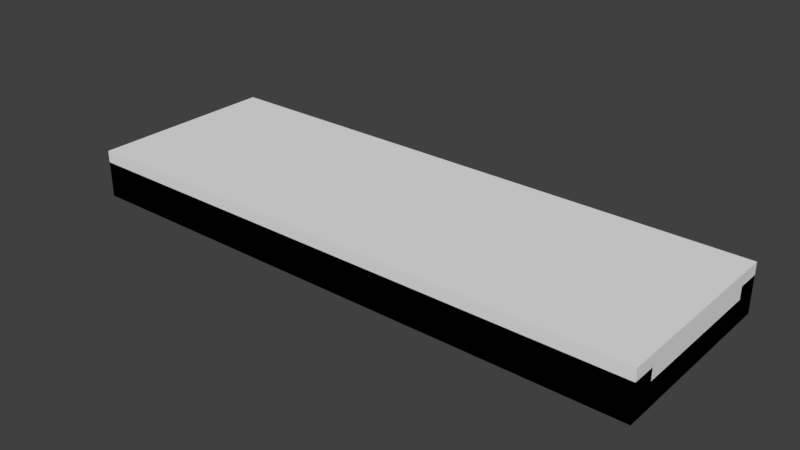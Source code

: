 # Source: aucman_nametags.blend  (saved by Blender 2.79.0; exported with 4.5.12 LTS)
import bpy
from mathutils import Matrix  # noqa: F401  (used for matrix-valued properties, if any)

bpy.ops.wm.read_factory_settings(use_empty=True)
scene = bpy.context.scene
scene.name = 'Scene'

# ---- collections
col_collection_1 = bpy.data.collections.new('Collection 1'); scene.collection.children.link(col_collection_1)
col_collection_2 = bpy.data.collections.new('Collection 2'); scene.collection.children.link(col_collection_2)
col_collection_3 = bpy.data.collections.new('Collection 3'); scene.collection.children.link(col_collection_3)
col_collection_4 = bpy.data.collections.new('Collection 4'); scene.collection.children.link(col_collection_4)
col_collection_5 = bpy.data.collections.new('Collection 5'); scene.collection.children.link(col_collection_5)
col_collection_6 = bpy.data.collections.new('Collection 6'); scene.collection.children.link(col_collection_6)
col_collection_7 = bpy.data.collections.new('Collection 7'); scene.collection.children.link(col_collection_7)
col_collection_8 = bpy.data.collections.new('Collection 8'); scene.collection.children.link(col_collection_8)
col_collection_9 = bpy.data.collections.new('Collection 9'); scene.collection.children.link(col_collection_9)
col_collection_10 = bpy.data.collections.new('Collection 10'); scene.collection.children.link(col_collection_10)
col_collection_11 = bpy.data.collections.new('Collection 11'); scene.collection.children.link(col_collection_11)
col_collection_12 = bpy.data.collections.new('Collection 12'); scene.collection.children.link(col_collection_12)
col_collection_13 = bpy.data.collections.new('Collection 13'); scene.collection.children.link(col_collection_13)
col_collection_14 = bpy.data.collections.new('Collection 14'); scene.collection.children.link(col_collection_14)
col_collection_15 = bpy.data.collections.new('Collection 15'); scene.collection.children.link(col_collection_15)
col_collection_16 = bpy.data.collections.new('Collection 16'); scene.collection.children.link(col_collection_16)
col_collection_17 = bpy.data.collections.new('Collection 17'); scene.collection.children.link(col_collection_17)
col_collection_18 = bpy.data.collections.new('Collection 18'); scene.collection.children.link(col_collection_18)
col_collection_19 = bpy.data.collections.new('Collection 19'); scene.collection.children.link(col_collection_19)
col_collection_20 = bpy.data.collections.new('Collection 20'); scene.collection.children.link(col_collection_20)

# ---- images (referenced by path relative to the original .blend; pixels are not part of the script)
import os
ASSET_DIR = os.environ.get("B2B_ASSET_DIR", "")  # directory of the original .blend (textures are referenced by path, not embedded)
HERE = os.path.dirname(os.path.abspath(__file__))  # packed textures are extracted next to this script under _unpacked/

def load_image(name, relpath, width, height, colorspace="sRGB"):
    """Load a texture the original file referenced (path relative to the .blend, or extracted next to this script)."""
    p = next((c for c in (os.path.join(HERE, relpath), os.path.join(ASSET_DIR, relpath)) if relpath and os.path.exists(c)), "")
    if p:
        img = bpy.data.images.load(p, check_existing=True)
        img.name = name
    else:  # same state as the original file: an image datablock whose file is absent (Cycles renders it pink)
        img = bpy.data.images.new(name, width, height)
        img.source = "FILE"
        img.filepath = "//" + (relpath or name)
    img.colorspace_settings.name = colorspace
    return img
img_aucman_clipboard_names_df_texture = load_image('aucman_clipboard_names_df.texture', 'aucman_clipboard_names_df.texture', 1024, 1024, 'sRGB')
img_aucman_nametags_df_texture = load_image('aucman_nametags_df.texture', 'aucman_nametags_df.texture', 1024, 1024, 'sRGB')

# ---- materials (node trees are filled in below, after node groups)
mat_mtl_nametag_names = bpy.data.materials.new('mtl_nametag_names')
mat_mtl_nametag_names.alpha_threshold = 0.0
mat_mtl_nametag_names.roughness = 0.5
mat_mtl_nametag = bpy.data.materials.new('mtl_nametag')
mat_mtl_nametag.alpha_threshold = 0.0
mat_mtl_nametag.roughness = 0.5

# ---- node groups
ng_auto_smooth = bpy.data.node_groups.new('Auto Smooth', 'GeometryNodeTree')
_s = ng_auto_smooth.interface.new_socket(name='Geometry', in_out='OUTPUT', socket_type='NodeSocketGeometry')
_s = ng_auto_smooth.interface.new_socket(name='Geometry', in_out='INPUT', socket_type='NodeSocketGeometry')
_s = ng_auto_smooth.interface.new_socket(name='Angle', in_out='INPUT', socket_type='NodeSocketFloat')
_s.subtype = 'ANGLE'
_s.min_value = 0.0
_s.max_value = 3.142
ng_auto_smooth.is_modifier = True
_N = ng_auto_smooth.nodes; _L = ng_auto_smooth.links
n0 = _N.new('NodeGroupOutput'); n0.name = 'Group Output'; n0.location = (480, -100)
n1 = _N.new('NodeGroupInput'); n1.name = 'Group Input'; n1.location = (-420, -300)
n2 = _N.new('NodeGroupInput'); n2.name = 'Group Input.001'; n2.location = (-60, -100)
n3 = _N.new('GeometryNodeSetShadeSmooth'); n3.name = 'Set Shade Smooth'; n3.location = (120, -100)
n3.domain = 'EDGE'
n4 = _N.new('GeometryNodeSetShadeSmooth'); n4.name = 'Set Shade Smooth.001'; n4.location = (300, -100)
n5 = _N.new('GeometryNodeInputMeshEdgeAngle'); n5.name = 'Edge Angle'; n5.location = (-420, -220)
n6 = _N.new('GeometryNodeInputEdgeSmooth'); n6.name = 'Is Edge Smooth'; n6.location = (-60, -160)
n7 = _N.new('GeometryNodeInputShadeSmooth'); n7.name = 'Is Face Smooth'; n7.location = (-240, -340)
n8 = _N.new('FunctionNodeBooleanMath'); n8.name = 'Boolean Math'; n8.location = (-60, -220)
n9 = _N.new('FunctionNodeCompare'); n9.name = 'Compare'; n9.location = (-240, -180)
n9.operation = 'LESS_EQUAL'
_L.new(n5.outputs[0], n9.inputs[0])
_L.new(n4.outputs[0], n0.inputs[0])
_L.new(n1.outputs[1], n9.inputs[1])
_L.new(n9.outputs[0], n8.inputs[0])
_L.new(n7.outputs[0], n8.inputs[1])
_L.new(n2.outputs[0], n3.inputs[0])
_L.new(n6.outputs[0], n3.inputs[1])
_L.new(n3.outputs[0], n4.inputs[0])
_L.new(n8.outputs[0], n3.inputs[2])
n0.is_active_output = True

# ---- material node trees
mat_mtl_nametag_names.use_nodes = True; mat_mtl_nametag_names.node_tree.nodes.clear()
_N = mat_mtl_nametag_names.node_tree.nodes; _L = mat_mtl_nametag_names.node_tree.links
n0 = _N.new('ShaderNodeOutputMaterial'); n0.name = 'Material Output'; n0.location = (821, 300)
n1 = _N.new('ShaderNodeBsdfTransparent'); n1.name = 'Transparent BSDF'; n1.location = (565, 414)
n2 = _N.new('ShaderNodeTexImage'); n2.name = 'Image Texture'; n2.location = (-195, 359)
n2.width = 140
n2.image = img_aucman_clipboard_names_df_texture
n3 = _N.new('ShaderNodeValToRGB'); n3.name = 'ColorRamp'; n3.location = (208, 379)
while len(n3.color_ramp.elements) > 1: n3.color_ramp.elements.remove(n3.color_ramp.elements[-1])
n3.color_ramp.elements[0].position = 0.9; n3.color_ramp.elements[0].color = (0.0, 0.0, 0.0, 1.0)
_e = n3.color_ramp.elements.new(1.0); _e.color = (1.0, 1.0, 1.0, 1.0)
n4 = _N.new('ShaderNodeInvert'); n4.name = 'Invert'; n4.location = (9, 331)
_L.new(n1.outputs[0], n0.inputs[0])
_L.new(n2.outputs[1], n4.inputs[1])
_L.new(n4.outputs[0], n3.inputs[0])
_L.new(n3.outputs[0], n1.inputs[0])
n0.is_active_output = True
mat_mtl_nametag.use_nodes = True; mat_mtl_nametag.node_tree.nodes.clear()
_N = mat_mtl_nametag.node_tree.nodes; _L = mat_mtl_nametag.node_tree.links
n0 = _N.new('ShaderNodeOutputMaterial'); n0.name = 'Material Output'; n0.location = (300, 300)
n1 = _N.new('ShaderNodeBsdfDiffuse'); n1.name = 'Diffuse BSDF'; n1.location = (10, 300)
n2 = _N.new('ShaderNodeTexImage'); n2.name = 'Image Texture'; n2.location = (-232, 318)
n2.width = 140
n2.image = img_aucman_nametags_df_texture
_L.new(n1.outputs[0], n0.inputs[0])
_L.new(n2.outputs[0], n1.inputs[0])
n0.is_active_output = True

# ---- world
world_world = bpy.data.worlds.new('World'); scene.world = world_world
world_world.color = (0.05088, 0.05088, 0.05088)
world_world.use_sun_shadow = False
world_world.sun_shadow_jitter_overblur = 0.0
world_world.cycles.sampling_method = 'MANUAL'

# ---- meshes
me_c_c = bpy.data.meshes.new('c_c')
me_c_c.from_pydata([(-0.18, -0.06, -4.47e-08), (-0.18, -0.06, 0.03), (-0.18, 0.06, -4.47e-08), (-0.18, 0.06, 0.03), (0.18, -0.06, -4.47e-08), (0.18, -0.06, 0.03), (0.18, 0.06, -4.47e-08), (0.18, 0.06, 0.03)], [], [(0, 1, 3, 2), (2, 3, 7, 6), (6, 7, 5, 4), (4, 5, 1, 0), (2, 6, 4, 0), (7, 3, 1, 5)])
me_c_c.use_remesh_preserve_volume = False
me_c_c.use_remesh_preserve_attributes = False
me_c_c.use_mirror_vertex_groups = False
me_c_c.update()
me_g_name_016 = bpy.data.meshes.new('g_name_016')
me_g_name_016.from_pydata([(-0.1501, -0.03661, 0.01694), (0.1499, -0.0368, 0.01694), (-0.1501, 0.03839, 0.01694), (0.1499, 0.0382, 0.01694)], [], [(0, 1, 3, 2)])
_uv = me_g_name_016.uv_layers.new(name='UVMap')
_uv.uv.foreach_set('vector', [0.5, 0.0, 1.0, 0.0, 1.0, 0.125, 0.5, 0.125])
me_g_name_016.materials.append(mat_mtl_nametag_names)
me_g_name_016.use_remesh_preserve_volume = False
me_g_name_016.use_remesh_preserve_attributes = False
me_g_name_016.use_mirror_vertex_groups = False
me_g_name_016.update()
me_g_name_015 = bpy.data.meshes.new('g_name_015')
me_g_name_015.from_pydata([(-0.1501, -0.03661, 0.01694), (0.1499, -0.0368, 0.01694), (-0.1501, 0.03839, 0.01694), (0.1499, 0.0382, 0.01694)], [], [(0, 1, 3, 2)])
_uv = me_g_name_015.uv_layers.new(name='UVMap')
_uv.uv.foreach_set('vector', [0.5, 0.125, 1.0, 0.125, 1.0, 0.25, 0.5, 0.25])
me_g_name_015.materials.append(mat_mtl_nametag_names)
me_g_name_015.use_remesh_preserve_volume = False
me_g_name_015.use_remesh_preserve_attributes = False
me_g_name_015.use_mirror_vertex_groups = False
me_g_name_015.update()
me_g_name_014 = bpy.data.meshes.new('g_name_014')
me_g_name_014.from_pydata([(-0.1501, -0.03661, 0.01694), (0.1499, -0.0368, 0.01694), (-0.1501, 0.03839, 0.01694), (0.1499, 0.0382, 0.01694)], [], [(0, 1, 3, 2)])
_uv = me_g_name_014.uv_layers.new(name='UVMap')
_uv.uv.foreach_set('vector', [0.5, 0.25, 1.0, 0.25, 1.0, 0.375, 0.5, 0.375])
me_g_name_014.materials.append(mat_mtl_nametag_names)
me_g_name_014.use_remesh_preserve_volume = False
me_g_name_014.use_remesh_preserve_attributes = False
me_g_name_014.use_mirror_vertex_groups = False
me_g_name_014.update()
me_g_name_013 = bpy.data.meshes.new('g_name_013')
me_g_name_013.from_pydata([(-0.1501, -0.03661, 0.01694), (0.1499, -0.0368, 0.01694), (-0.1501, 0.03839, 0.01694), (0.1499, 0.0382, 0.01694)], [], [(0, 1, 3, 2)])
_uv = me_g_name_013.uv_layers.new(name='UVMap')
_uv.uv.foreach_set('vector', [0.5, 0.375, 1.0, 0.375, 1.0, 0.5, 0.5, 0.5])
me_g_name_013.materials.append(mat_mtl_nametag_names)
me_g_name_013.use_remesh_preserve_volume = False
me_g_name_013.use_remesh_preserve_attributes = False
me_g_name_013.use_mirror_vertex_groups = False
me_g_name_013.update()
me_g_name_012 = bpy.data.meshes.new('g_name_012')
me_g_name_012.from_pydata([(-0.1501, -0.03661, 0.01694), (0.1499, -0.0368, 0.01694), (-0.1501, 0.03839, 0.01694), (0.1499, 0.0382, 0.01694)], [], [(0, 1, 3, 2)])
_uv = me_g_name_012.uv_layers.new(name='UVMap')
_uv.uv.foreach_set('vector', [0.5, 0.5, 1.0, 0.5, 1.0, 0.625, 0.5, 0.625])
me_g_name_012.materials.append(mat_mtl_nametag_names)
me_g_name_012.use_remesh_preserve_volume = False
me_g_name_012.use_remesh_preserve_attributes = False
me_g_name_012.use_mirror_vertex_groups = False
me_g_name_012.update()
me_g_name_011 = bpy.data.meshes.new('g_name_011')
me_g_name_011.from_pydata([(-0.1501, -0.03661, 0.01694), (0.1499, -0.0368, 0.01694), (-0.1501, 0.03839, 0.01694), (0.1499, 0.0382, 0.01694)], [], [(0, 1, 3, 2)])
_uv = me_g_name_011.uv_layers.new(name='UVMap')
_uv.uv.foreach_set('vector', [0.5, 0.625, 1.0, 0.625, 1.0, 0.75, 0.5, 0.75])
me_g_name_011.materials.append(mat_mtl_nametag_names)
me_g_name_011.use_remesh_preserve_volume = False
me_g_name_011.use_remesh_preserve_attributes = False
me_g_name_011.use_mirror_vertex_groups = False
me_g_name_011.update()
me_g_name_010 = bpy.data.meshes.new('g_name_010')
me_g_name_010.from_pydata([(-0.1501, -0.03661, 0.01694), (0.1499, -0.0368, 0.01694), (-0.1501, 0.03839, 0.01694), (0.1499, 0.0382, 0.01694)], [], [(0, 1, 3, 2)])
_uv = me_g_name_010.uv_layers.new(name='UVMap')
_uv.uv.foreach_set('vector', [0.5, 0.75, 1.0, 0.75, 1.0, 0.875, 0.5, 0.875])
me_g_name_010.materials.append(mat_mtl_nametag_names)
me_g_name_010.use_remesh_preserve_volume = False
me_g_name_010.use_remesh_preserve_attributes = False
me_g_name_010.use_mirror_vertex_groups = False
me_g_name_010.update()
me_g_name_009 = bpy.data.meshes.new('g_name_009')
me_g_name_009.from_pydata([(-0.1501, -0.03661, 0.01694), (0.1499, -0.0368, 0.01694), (-0.1501, 0.03839, 0.01694), (0.1499, 0.0382, 0.01694)], [], [(0, 1, 3, 2)])
_uv = me_g_name_009.uv_layers.new(name='UVMap')
_uv.uv.foreach_set('vector', [0.5, 0.875, 1.0, 0.875, 1.0, 1.0, 0.5, 1.0])
me_g_name_009.materials.append(mat_mtl_nametag_names)
me_g_name_009.use_remesh_preserve_volume = False
me_g_name_009.use_remesh_preserve_attributes = False
me_g_name_009.use_mirror_vertex_groups = False
me_g_name_009.update()
me_g_name_008 = bpy.data.meshes.new('g_name_008')
me_g_name_008.from_pydata([(-0.1501, -0.03661, 0.01694), (0.1499, -0.0368, 0.01694), (-0.1501, 0.03839, 0.01694), (0.1499, 0.0382, 0.01694)], [], [(0, 1, 3, 2)])
_uv = me_g_name_008.uv_layers.new(name='UVMap')
_uv.uv.foreach_set('vector', [0.0, 0.0, 0.5, 0.0, 0.5, 0.125, 0.0, 0.125])
me_g_name_008.materials.append(mat_mtl_nametag_names)
me_g_name_008.use_remesh_preserve_volume = False
me_g_name_008.use_remesh_preserve_attributes = False
me_g_name_008.use_mirror_vertex_groups = False
me_g_name_008.update()
me_g_name_007 = bpy.data.meshes.new('g_name_007')
me_g_name_007.from_pydata([(-0.1501, -0.03661, 0.01694), (0.1499, -0.0368, 0.01694), (-0.1501, 0.03839, 0.01694), (0.1499, 0.0382, 0.01694)], [], [(0, 1, 3, 2)])
_uv = me_g_name_007.uv_layers.new(name='UVMap')
_uv.uv.foreach_set('vector', [0.0, 0.125, 0.5, 0.125, 0.5, 0.25, 0.0, 0.25])
me_g_name_007.materials.append(mat_mtl_nametag_names)
me_g_name_007.use_remesh_preserve_volume = False
me_g_name_007.use_remesh_preserve_attributes = False
me_g_name_007.use_mirror_vertex_groups = False
me_g_name_007.update()
me_g_name_006 = bpy.data.meshes.new('g_name_006')
me_g_name_006.from_pydata([(-0.1501, -0.03661, 0.01694), (0.1499, -0.0368, 0.01694), (-0.1501, 0.03839, 0.01694), (0.1499, 0.0382, 0.01694)], [], [(0, 1, 3, 2)])
_uv = me_g_name_006.uv_layers.new(name='UVMap')
_uv.uv.foreach_set('vector', [0.0, 0.25, 0.5, 0.25, 0.5, 0.375, 0.0, 0.375])
me_g_name_006.materials.append(mat_mtl_nametag_names)
me_g_name_006.use_remesh_preserve_volume = False
me_g_name_006.use_remesh_preserve_attributes = False
me_g_name_006.use_mirror_vertex_groups = False
me_g_name_006.update()
me_g_name_005 = bpy.data.meshes.new('g_name_005')
me_g_name_005.from_pydata([(-0.1501, -0.03661, 0.01694), (0.1499, -0.0368, 0.01694), (-0.1501, 0.03839, 0.01694), (0.1499, 0.0382, 0.01694)], [], [(0, 1, 3, 2)])
_uv = me_g_name_005.uv_layers.new(name='UVMap')
_uv.uv.foreach_set('vector', [0.0, 0.375, 0.5, 0.375, 0.5, 0.5, 0.0, 0.5])
me_g_name_005.materials.append(mat_mtl_nametag_names)
me_g_name_005.use_remesh_preserve_volume = False
me_g_name_005.use_remesh_preserve_attributes = False
me_g_name_005.use_mirror_vertex_groups = False
me_g_name_005.update()
me_g_name_004 = bpy.data.meshes.new('g_name_004')
me_g_name_004.from_pydata([(-0.1501, -0.03661, 0.01694), (0.1499, -0.0368, 0.01694), (-0.1501, 0.03839, 0.01694), (0.1499, 0.0382, 0.01694)], [], [(0, 1, 3, 2)])
_uv = me_g_name_004.uv_layers.new(name='UVMap')
_uv.uv.foreach_set('vector', [0.0, 0.5, 0.5, 0.5, 0.5, 0.625, 0.0, 0.625])
me_g_name_004.materials.append(mat_mtl_nametag_names)
me_g_name_004.use_remesh_preserve_volume = False
me_g_name_004.use_remesh_preserve_attributes = False
me_g_name_004.use_mirror_vertex_groups = False
me_g_name_004.update()
me_g_name_003 = bpy.data.meshes.new('g_name_003')
me_g_name_003.from_pydata([(-0.1501, -0.03661, 0.01694), (0.1499, -0.0368, 0.01694), (-0.1501, 0.03839, 0.01694), (0.1499, 0.0382, 0.01694)], [], [(0, 1, 3, 2)])
_uv = me_g_name_003.uv_layers.new(name='UVMap')
_uv.uv.foreach_set('vector', [0.0, 0.625, 0.5, 0.625, 0.5, 0.75, 0.0, 0.75])
me_g_name_003.materials.append(mat_mtl_nametag_names)
me_g_name_003.use_remesh_preserve_volume = False
me_g_name_003.use_remesh_preserve_attributes = False
me_g_name_003.use_mirror_vertex_groups = False
me_g_name_003.update()
me_g_name_002 = bpy.data.meshes.new('g_name_002')
me_g_name_002.from_pydata([(-0.1501, -0.03661, 0.01694), (0.1499, -0.0368, 0.01694), (-0.1501, 0.03839, 0.01694), (0.1499, 0.0382, 0.01694)], [], [(0, 1, 3, 2)])
_uv = me_g_name_002.uv_layers.new(name='UVMap')
_uv.uv.foreach_set('vector', [0.0, 0.75, 0.5, 0.75, 0.5, 0.875, 0.0, 0.875])
me_g_name_002.materials.append(mat_mtl_nametag_names)
me_g_name_002.use_remesh_preserve_volume = False
me_g_name_002.use_remesh_preserve_attributes = False
me_g_name_002.use_mirror_vertex_groups = False
me_g_name_002.update()
me_g_name_001 = bpy.data.meshes.new('g_name_001')
me_g_name_001.from_pydata([(-0.1501, -0.03661, 0.01694), (0.1499, -0.0368, 0.01694), (-0.1501, 0.03839, 0.01694), (0.1499, 0.0382, 0.01694)], [], [(0, 1, 3, 2)])
_uv = me_g_name_001.uv_layers.new(name='UVMap')
_uv.uv.foreach_set('vector', [0.0, 0.875, 0.5, 0.875, 0.5, 1.0, 9.998e-05, 0.9999])
me_g_name_001.materials.append(mat_mtl_nametag_names)
me_g_name_001.use_remesh_preserve_volume = False
me_g_name_001.use_remesh_preserve_attributes = False
me_g_name_001.use_mirror_vertex_groups = False
me_g_name_001.update()
me_g_g = bpy.data.meshes.new('g_g')
me_g_g.from_pydata([(-0.18, -0.045, 0.015), (0.18, -0.045, 0.015), (-0.18, 0.045, 0.015), (0.18, 0.045, 0.015), (-0.18, -0.045, 0.0225), (0.18, -0.045, 0.0225), (-0.18, 0.045, 0.0225), (0.18, 0.045, 0.0225), (0.18, 0.06, 0.0225), (0.18, 0.06, 0.0), (0.18, -0.06, 0.0225), (0.18, -0.06, 0.0), (-0.18, 0.06, 0.0225), (-0.18, 0.06, 0.0), (-0.18, -0.06, 0.0225), (-0.18, -0.06, 0.0), (-0.18, 0.045, 0.015), (-0.18, 0.045, 0.015), (-0.18, -0.045, 0.015), (-0.18, -0.045, 0.015), (0.18, -0.045, 0.015), (0.18, -0.045, 0.015), (0.18, 0.045, 0.015), (0.18, 0.045, 0.015), (-0.18, -0.045, 0.0225), (-0.18, -0.045, 0.0225), (0.18, -0.045, 0.0225), (0.18, -0.045, 0.0225), (0.18, 0.045, 0.0225), (0.18, 0.045, 0.0225), (-0.18, 0.045, 0.0225), (-0.18, 0.045, 0.0225), (0.18, 0.06, 0.0225), (0.18, 0.06, 0.0225), (0.18, 0.06, 0.0), (0.18, 0.06, 0.0), (0.18, -0.06, 0.0225), (0.18, -0.06, 0.0225), (0.18, -0.06, 0.0), (0.18, -0.06, 0.0), (-0.18, -0.06, 0.0), (-0.18, -0.06, 0.0), (-0.18, 0.06, 0.0), (-0.18, 0.06, 0.0), (-0.18, 0.06, 0.0225), (-0.18, 0.06, 0.0225), (-0.18, -0.06, 0.0225), (-0.18, -0.06, 0.0225), (0.18, 0.045, 0.0), (0.18, -0.045, 0.0), (-0.18, 0.045, 0.0), (-0.18, -0.045, 0.0)], [], [(18, 20, 22, 16), (17, 23, 28, 30), (21, 19, 24, 26), (4, 46, 37, 5), (6, 7, 33, 44), (35, 42, 12, 8), (39, 10, 14, 40), (11, 15, 13, 9), (29, 3, 48, 34, 32), (43, 50, 2, 31, 45), (47, 25, 0, 51, 41), (36, 38, 49, 1, 27), (1, 49, 48, 3), (0, 2, 50, 51)])
_uv = me_g_g.uv_layers.new(name='UVMap')
_uv.uv.foreach_set('vector', [0.0, 0.0, 1.0, 0.0, 1.0, 0.75, 0.0, 0.75, 1.0, 0.875, 0.0, 0.875, 0.0, 0.7812, 1.0, 0.7812, 0.0, 0.7812, 1.0, 0.7812, 1.0, 0.875, 0.0, 0.875, 1.0, 0.7812, 1.0, 1.0, 0.0, 1.0, 0.0, 0.7812, 0.0, 0.7812, 1.0, 0.7812, 1.0, 1.0, 0.0, 1.0, 0.0, 0.7812, 1.0, 0.7812, 1.0, 1.0, 0.0, 1.0, 1.0, 0.7812, 1.0, 1.0, 0.0, 1.0, 0.0, 0.7812, 1.0, 0.0, 2.8e-07, 0.0, 2.8e-07, 1.0, 1.0, 1.0, 0.0, 0.7812, 0.08594, 0.7812, 0.25, 0.7812, 0.25, 1.0, 0.0, 1.0, 0.25, 1.0, 0.25, 0.7812, 0.08594, 0.7812, 0.0, 0.7812, 0.0, 1.0, 0.25, 1.0, 0.25, 0.8125, 0.1641, 0.8125, 0.0, 0.8125, 0.0, 1.0, 0.25, 1.0, 0.0, 1.0, 0.0, 0.8125, 0.1641, 0.8125, 0.25, 0.8125, 0.0, 0.5, 0.0, 0.25, 0.375, 0.25, 0.375, 0.5, 0.0, 0.0, 0.375, 0.0, 0.375, 0.25, 0.0, 0.25])
me_g_g.materials.append(mat_mtl_nametag)
me_g_g.use_remesh_preserve_volume = False
me_g_g.use_remesh_preserve_attributes = False
me_g_g.use_mirror_vertex_groups = False
me_g_g.update()
me_co_culling = bpy.data.meshes.new('co_culling')
me_co_culling.from_pydata([(0.0, 0.0, 0.0), (0.0, 0.0, 0.0), (0.0, 0.0, 0.0), (0.0, 0.0, 0.0), (0.0, 0.0, 0.0), (0.0, 0.0, 0.0), (0.0, 0.0, 0.0), (0.0, 0.0, 0.0)], [], [(0, 1, 3, 2), (2, 3, 7, 6), (6, 7, 5, 4), (4, 5, 1, 0), (2, 6, 4, 0), (7, 3, 1, 5)])
me_co_culling.use_remesh_preserve_volume = False
me_co_culling.use_remesh_preserve_attributes = False
me_co_culling.use_mirror_vertex_groups = False
me_co_culling.update()

# ---- objects
ob_c_c = bpy.data.objects.new('c_c', me_c_c)
ob_g_name_016 = bpy.data.objects.new('g_name_016', me_g_name_016)
ob_g_name_015 = bpy.data.objects.new('g_name_015', me_g_name_015)
ob_g_name_014 = bpy.data.objects.new('g_name_014', me_g_name_014)
ob_g_name_013 = bpy.data.objects.new('g_name_013', me_g_name_013)
ob_g_name_012 = bpy.data.objects.new('g_name_012', me_g_name_012)
ob_g_name_011 = bpy.data.objects.new('g_name_011', me_g_name_011)
ob_g_name_010 = bpy.data.objects.new('g_name_010', me_g_name_010)
ob_g_name_009 = bpy.data.objects.new('g_name_009', me_g_name_009)
ob_g_name_008 = bpy.data.objects.new('g_name_008', me_g_name_008)
ob_g_name_007 = bpy.data.objects.new('g_name_007', me_g_name_007)
ob_g_name_006 = bpy.data.objects.new('g_name_006', me_g_name_006)
ob_g_name_005 = bpy.data.objects.new('g_name_005', me_g_name_005)
ob_g_name_004 = bpy.data.objects.new('g_name_004', me_g_name_004)
ob_g_name_003 = bpy.data.objects.new('g_name_003', me_g_name_003)
ob_g_name_002 = bpy.data.objects.new('g_name_002', me_g_name_002)
ob_g_name_001 = bpy.data.objects.new('g_name_001', me_g_name_001)
ob_g_g = bpy.data.objects.new('g_g', me_g_g)
ob_co_culling = bpy.data.objects.new('co_culling', me_co_culling)

# ---- transforms, parenting, visibility, modifiers, constraints
ob_c_c.location = (0.0, 0.0, 0.0)
ob_c_c.lineart.crease_threshold = 0.0
ob_g_name_016.location = (0.0, 0.0, 0.0)
ob_g_name_016.lineart.crease_threshold = 0.0
ob_g_name_015.location = (0.0, 0.0, 0.0)
ob_g_name_015.lineart.crease_threshold = 0.0
ob_g_name_014.location = (0.0, 0.0, 0.0)
ob_g_name_014.lineart.crease_threshold = 0.0
ob_g_name_013.location = (0.0, 0.0, 0.0)
ob_g_name_013.lineart.crease_threshold = 0.0
ob_g_name_012.location = (0.0, 0.0, 0.0)
ob_g_name_012.lineart.crease_threshold = 0.0
ob_g_name_011.location = (0.0, 0.0, 0.0)
ob_g_name_011.lineart.crease_threshold = 0.0
ob_g_name_010.location = (0.0, 0.0, 0.0)
ob_g_name_010.lineart.crease_threshold = 0.0
ob_g_name_009.location = (0.0, 0.0, 0.0)
ob_g_name_009.lineart.crease_threshold = 0.0
ob_g_name_008.location = (0.0, 0.0, 0.0)
ob_g_name_008.lineart.crease_threshold = 0.0
ob_g_name_007.location = (0.0, 0.0, 0.0)
ob_g_name_007.lineart.crease_threshold = 0.0
ob_g_name_006.location = (0.0, 0.0, 0.0)
ob_g_name_006.lineart.crease_threshold = 0.0
ob_g_name_005.location = (0.0, 0.0, 0.0)
ob_g_name_005.lineart.crease_threshold = 0.0
ob_g_name_004.location = (0.0, 0.0, 0.0)
ob_g_name_004.lineart.crease_threshold = 0.0
ob_g_name_003.location = (0.0, 0.0, 0.0)
ob_g_name_003.lineart.crease_threshold = 0.0
ob_g_name_002.location = (0.0, 0.0, 0.0)
ob_g_name_002.lineart.crease_threshold = 0.0
ob_g_name_001.location = (0.0, 0.0, 0.0)
ob_g_name_001.lineart.crease_threshold = 0.0
ob_g_g.location = (0.0, 0.0, 0.0)
ob_g_g.lineart.crease_threshold = 0.0
_m = ob_g_g.modifiers.new('Auto Smooth', 'NODES')
_m.node_group = ng_auto_smooth
_gi = [s.identifier for s in ng_auto_smooth.interface.items_tree if s.item_type == 'SOCKET' and s.in_out == 'INPUT']
_m[_gi[1]] = 0.5236  # Angle
ob_co_culling.location = (0.0, 0.0, 0.0)
ob_co_culling.lineart.crease_threshold = 0.0

# ---- collection membership
col_collection_1.objects.link(ob_c_c)
col_collection_1.objects.link(ob_g_name_016)
col_collection_1.objects.link(ob_g_name_015)
col_collection_1.objects.link(ob_g_name_014)
col_collection_1.objects.link(ob_g_name_013)
col_collection_1.objects.link(ob_g_name_012)
col_collection_1.objects.link(ob_g_name_011)
col_collection_1.objects.link(ob_g_name_010)
col_collection_1.objects.link(ob_g_name_009)
col_collection_1.objects.link(ob_g_name_008)
col_collection_1.objects.link(ob_g_name_007)
col_collection_1.objects.link(ob_g_name_006)
col_collection_1.objects.link(ob_g_name_005)
col_collection_1.objects.link(ob_g_name_004)
col_collection_1.objects.link(ob_g_name_003)
col_collection_1.objects.link(ob_g_name_002)
col_collection_1.objects.link(ob_g_name_001)
col_collection_1.objects.link(ob_g_g)
col_collection_1.objects.link(ob_co_culling)
col_collection_2.objects.link(ob_g_g)
col_collection_3.objects.link(ob_g_g)
col_collection_4.objects.link(ob_g_g)
col_collection_5.objects.link(ob_g_g)
col_collection_6.objects.link(ob_g_g)
col_collection_7.objects.link(ob_g_g)
col_collection_8.objects.link(ob_g_g)
col_collection_9.objects.link(ob_g_g)
col_collection_10.objects.link(ob_g_g)
col_collection_11.objects.link(ob_g_g)
col_collection_12.objects.link(ob_g_g)
col_collection_13.objects.link(ob_g_g)
col_collection_14.objects.link(ob_g_g)
col_collection_15.objects.link(ob_g_g)
col_collection_16.objects.link(ob_g_g)
col_collection_17.objects.link(ob_g_g)
col_collection_18.objects.link(ob_g_g)
col_collection_19.objects.link(ob_g_g)
col_collection_20.objects.link(ob_g_g)

# ---- scene / render settings (as saved in the file)
scene.frame_start = 1; scene.frame_end = 250; scene.frame_set(1)
scene.render.engine = 'CYCLES'
scene.render.resolution_percentage = 50
scene.render.dither_intensity = 0.0
scene.cycles.use_denoising = False
scene.cycles.samples = 128
scene.cycles.sampling_pattern = 'TABULATED_SOBOL'
scene.cycles.use_adaptive_sampling = False
scene.cycles.use_light_tree = False
scene.cycles.blur_glossy = 0.0
scene.cycles.sample_clamp_indirect = 0.0
scene.view_settings.view_transform = 'Standard'
bpy.context.view_layer.update()

# ---- added for rendering (the .blend has no active camera and no usable light): camera, sun
cam_auto = bpy.data.cameras.new('AutoCamera')
cam_auto.lens = 50.0
cam_auto.sensor_width = 36.0
cam_auto.clip_end = 1000.0
ob_auto_camera = bpy.data.objects.new('AutoCamera', cam_auto)
scene.collection.objects.link(ob_auto_camera)
ob_auto_camera.location = (0.352194, -0.422632, 0.296755)
ob_auto_camera.rotation_euler = (1.09748, -7.21219e-08, 0.694738)
scene.camera = ob_auto_camera
light_auto_sun = bpy.data.lights.new('AutoSun', 'SUN')
light_auto_sun.energy = 3.0
light_auto_sun.angle = 0.0523599
ob_auto_sun = bpy.data.objects.new('AutoSun', light_auto_sun)
scene.collection.objects.link(ob_auto_sun)
ob_auto_sun.rotation_euler = (0.872665, 0.174533, 0.523599)
bpy.context.view_layer.update()
